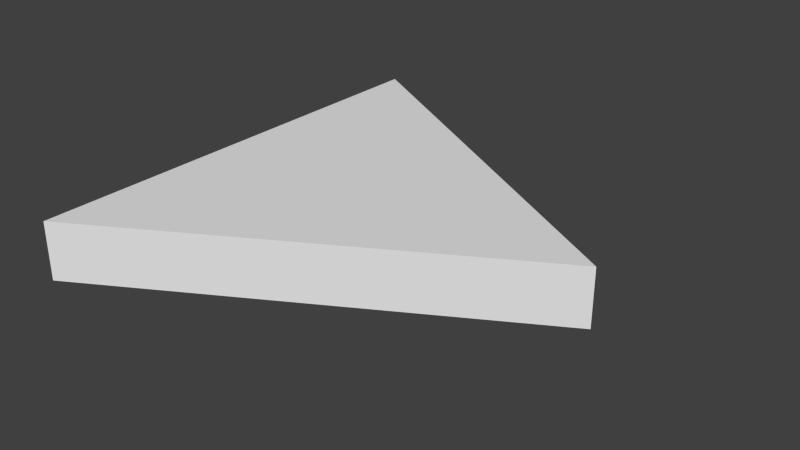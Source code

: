# Source: SM_EQ_Triangle_2x0.25.blend  (saved by Blender 2.76.0; exported with 4.5.12 LTS)
import bpy
from mathutils import Matrix  # noqa: F401  (used for matrix-valued properties, if any)

bpy.ops.wm.read_factory_settings(use_empty=True)
scene = bpy.context.scene
scene.name = 'Scene'

# ---- collections
col_collection_1 = bpy.data.collections.new('Collection 1'); scene.collection.children.link(col_collection_1)

# ---- world
world_world = bpy.data.worlds.new('World'); scene.world = world_world
world_world.color = (0.05088, 0.05088, 0.05088)
world_world.use_sun_shadow = False
world_world.sun_shadow_jitter_overblur = 0.0
world_world.cycles.sampling_method = 'MANUAL'
world_world.cycles.sample_map_resolution = 256

# ---- meshes
me_vert = bpy.data.meshes.new('Vert')
me_vert.from_pydata([(0.0, 0.0, 0.0), (0.0, 2.0, 0.0), (1.732, 1.0, 0.0), (0.0, 0.0, 0.0), (0.0, 2.0, 0.0), (1.732, 1.0, 0.0), (0.0, 0.0, 0.25), (0.0, 2.0, 0.25), (1.732, 1.0, 0.25)], [], [(1, 0, 2), (3, 5, 8, 6), (2, 0, 3, 5), (1, 2, 5, 4), (0, 1, 4, 3), (7, 6, 8), (5, 4, 7, 8), (4, 3, 6, 7)])
me_vert.use_remesh_preserve_volume = False
me_vert.use_remesh_preserve_attributes = False
me_vert.use_mirror_vertex_groups = False
me_vert.update()

# ---- objects
ob_sm_eq_triangle_2x0_25 = bpy.data.objects.new('SM_EQ_Triangle 2x0.25', me_vert)

# ---- transforms, parenting, visibility, modifiers, constraints
ob_sm_eq_triangle_2x0_25.location = (0.0, 0.0, 0.0)
ob_sm_eq_triangle_2x0_25.lineart.crease_threshold = 0.0

# ---- collection membership
col_collection_1.objects.link(ob_sm_eq_triangle_2x0_25)

# ---- scene / render settings (as saved in the file)
scene.frame_start = 1; scene.frame_end = 250; scene.frame_set(1)
scene.render.engine = 'CYCLES'
scene.render.resolution_percentage = 50
scene.render.dither_intensity = 0.0
scene.cycles.use_denoising = False
scene.cycles.samples = 10
scene.cycles.sampling_pattern = 'TABULATED_SOBOL'
scene.cycles.light_sampling_threshold = 0.0
scene.cycles.use_adaptive_sampling = False
scene.cycles.use_light_tree = False
scene.cycles.blur_glossy = 0.0
scene.cycles.pixel_filter_type = 'GAUSSIAN'
scene.cycles.sample_clamp_indirect = 0.0
scene.view_settings.view_transform = 'Standard'
bpy.context.view_layer.update()

# ---- added for rendering (the .blend has no active camera and no usable light): camera, sun
cam_auto = bpy.data.cameras.new('AutoCamera')
cam_auto.lens = 50.0
cam_auto.sensor_width = 36.0
cam_auto.clip_end = 1000.0
ob_auto_camera = bpy.data.objects.new('AutoCamera', cam_auto)
scene.collection.objects.link(ob_auto_camera)
ob_auto_camera.location = (3.32484, -1.95058, 2.09205)
ob_auto_camera.rotation_euler = (1.09748, -7.21219e-08, 0.694738)
scene.camera = ob_auto_camera
light_auto_sun = bpy.data.lights.new('AutoSun', 'SUN')
light_auto_sun.energy = 3.0
light_auto_sun.angle = 0.0523599
ob_auto_sun = bpy.data.objects.new('AutoSun', light_auto_sun)
scene.collection.objects.link(ob_auto_sun)
ob_auto_sun.rotation_euler = (0.872665, 0.174533, 0.523599)
bpy.context.view_layer.update()
